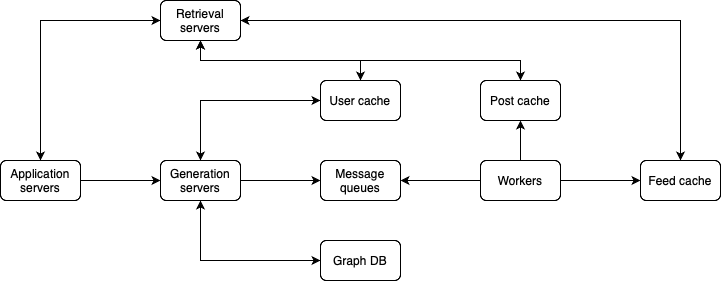

The diagram above was exported from draw.io. Its source (the exported page's mxGraphModel, read from the mxfile embedded in the PNG):
<mxGraphModel dx="838" dy="593" grid="1" gridSize="10" guides="1" tooltips="1" connect="1" arrows="1" fold="1" page="1" pageScale="1" pageWidth="850" pageHeight="1100" math="0" shadow="0">
  <root>
    <mxCell id="0" />
    <mxCell id="1" parent="0" />
    <mxCell id="RdE4HFK_7hKqtBxa5ncr-1" style="edgeStyle=orthogonalEdgeStyle;rounded=0;orthogonalLoop=1;jettySize=auto;html=1;exitX=0.5;exitY=0;exitDx=0;exitDy=0;entryX=0;entryY=0.5;entryDx=0;entryDy=0;" parent="1" source="zerk3sANQ7iGWGBt3IxB-1" target="DUOPbVyHPyaMngwrkr5z-2" edge="1">
      <mxGeometry relative="1" as="geometry" />
    </mxCell>
    <mxCell id="RdE4HFK_7hKqtBxa5ncr-34" style="edgeStyle=orthogonalEdgeStyle;rounded=0;orthogonalLoop=1;jettySize=auto;html=1;exitX=1;exitY=0.5;exitDx=0;exitDy=0;" parent="1" source="zerk3sANQ7iGWGBt3IxB-1" target="zerk3sANQ7iGWGBt3IxB-2" edge="1">
      <mxGeometry relative="1" as="geometry" />
    </mxCell>
    <mxCell id="zerk3sANQ7iGWGBt3IxB-1" value="Application servers" style="rounded=1;whiteSpace=wrap;html=1;" parent="1" vertex="1">
      <mxGeometry x="40" y="160" width="80" height="40" as="geometry" />
    </mxCell>
    <mxCell id="ulg7wdCnO31NVUncXibf-1" style="edgeStyle=orthogonalEdgeStyle;rounded=0;orthogonalLoop=1;jettySize=auto;html=1;exitX=1;exitY=0.5;exitDx=0;exitDy=0;entryX=0;entryY=0.5;entryDx=0;entryDy=0;" parent="1" source="zerk3sANQ7iGWGBt3IxB-2" target="zerk3sANQ7iGWGBt3IxB-3" edge="1">
      <mxGeometry relative="1" as="geometry" />
    </mxCell>
    <mxCell id="RdE4HFK_7hKqtBxa5ncr-22" style="edgeStyle=orthogonalEdgeStyle;rounded=0;orthogonalLoop=1;jettySize=auto;html=1;exitX=0.5;exitY=0;exitDx=0;exitDy=0;entryX=0;entryY=0.5;entryDx=0;entryDy=0;" parent="1" source="zerk3sANQ7iGWGBt3IxB-2" target="RdE4HFK_7hKqtBxa5ncr-5" edge="1">
      <mxGeometry relative="1" as="geometry" />
    </mxCell>
    <mxCell id="RdE4HFK_7hKqtBxa5ncr-26" style="edgeStyle=orthogonalEdgeStyle;rounded=0;orthogonalLoop=1;jettySize=auto;html=1;exitX=0.5;exitY=1;exitDx=0;exitDy=0;entryX=0;entryY=0.5;entryDx=0;entryDy=0;" parent="1" source="zerk3sANQ7iGWGBt3IxB-2" target="RdE4HFK_7hKqtBxa5ncr-13" edge="1">
      <mxGeometry relative="1" as="geometry" />
    </mxCell>
    <mxCell id="zerk3sANQ7iGWGBt3IxB-2" value="Generation servers" style="rounded=1;whiteSpace=wrap;html=1;" parent="1" vertex="1">
      <mxGeometry x="200" y="160" width="80" height="40" as="geometry" />
    </mxCell>
    <mxCell id="zerk3sANQ7iGWGBt3IxB-3" value="Message queues" style="rounded=1;whiteSpace=wrap;html=1;" parent="1" vertex="1">
      <mxGeometry x="360" y="160" width="80" height="40" as="geometry" />
    </mxCell>
    <mxCell id="EuERgRADjMJ2CsPJKlqU-2" style="edgeStyle=orthogonalEdgeStyle;rounded=0;orthogonalLoop=1;jettySize=auto;html=1;exitX=1;exitY=0.5;exitDx=0;exitDy=0;entryX=0;entryY=0.5;entryDx=0;entryDy=0;" parent="1" source="zerk3sANQ7iGWGBt3IxB-7" target="zerk3sANQ7iGWGBt3IxB-15" edge="1">
      <mxGeometry relative="1" as="geometry" />
    </mxCell>
    <mxCell id="kAiklXfexbg2NbXwuTwz-1" style="edgeStyle=orthogonalEdgeStyle;rounded=0;orthogonalLoop=1;jettySize=auto;html=1;exitX=0;exitY=0.5;exitDx=0;exitDy=0;entryX=1;entryY=0.5;entryDx=0;entryDy=0;" edge="1" parent="1" source="zerk3sANQ7iGWGBt3IxB-7" target="zerk3sANQ7iGWGBt3IxB-3">
      <mxGeometry relative="1" as="geometry" />
    </mxCell>
    <mxCell id="kAiklXfexbg2NbXwuTwz-2" style="edgeStyle=orthogonalEdgeStyle;rounded=0;orthogonalLoop=1;jettySize=auto;html=1;exitX=0.5;exitY=0;exitDx=0;exitDy=0;entryX=0.5;entryY=1;entryDx=0;entryDy=0;" edge="1" parent="1" source="zerk3sANQ7iGWGBt3IxB-7" target="RdE4HFK_7hKqtBxa5ncr-3">
      <mxGeometry relative="1" as="geometry" />
    </mxCell>
    <mxCell id="zerk3sANQ7iGWGBt3IxB-7" value="Workers" style="rounded=1;whiteSpace=wrap;html=1;" parent="1" vertex="1">
      <mxGeometry x="520" y="160" width="80" height="40" as="geometry" />
    </mxCell>
    <mxCell id="RdE4HFK_7hKqtBxa5ncr-25" style="edgeStyle=orthogonalEdgeStyle;rounded=0;orthogonalLoop=1;jettySize=auto;html=1;exitX=0.5;exitY=0;exitDx=0;exitDy=0;entryX=1;entryY=0.5;entryDx=0;entryDy=0;" parent="1" source="zerk3sANQ7iGWGBt3IxB-15" target="DUOPbVyHPyaMngwrkr5z-2" edge="1">
      <mxGeometry relative="1" as="geometry" />
    </mxCell>
    <mxCell id="zerk3sANQ7iGWGBt3IxB-15" value="Feed cache" style="rounded=1;whiteSpace=wrap;html=1;" parent="1" vertex="1">
      <mxGeometry x="680" y="160" width="80" height="40" as="geometry" />
    </mxCell>
    <mxCell id="RdE4HFK_7hKqtBxa5ncr-24" style="edgeStyle=orthogonalEdgeStyle;rounded=0;orthogonalLoop=1;jettySize=auto;html=1;exitX=1;exitY=0.5;exitDx=0;exitDy=0;" parent="1" source="DUOPbVyHPyaMngwrkr5z-2" target="zerk3sANQ7iGWGBt3IxB-15" edge="1">
      <mxGeometry relative="1" as="geometry" />
    </mxCell>
    <mxCell id="RdE4HFK_7hKqtBxa5ncr-28" style="edgeStyle=orthogonalEdgeStyle;rounded=0;orthogonalLoop=1;jettySize=auto;html=1;exitX=0;exitY=0.5;exitDx=0;exitDy=0;" parent="1" source="DUOPbVyHPyaMngwrkr5z-2" target="zerk3sANQ7iGWGBt3IxB-1" edge="1">
      <mxGeometry relative="1" as="geometry" />
    </mxCell>
    <mxCell id="RdE4HFK_7hKqtBxa5ncr-31" style="edgeStyle=orthogonalEdgeStyle;rounded=0;orthogonalLoop=1;jettySize=auto;html=1;exitX=0.5;exitY=1;exitDx=0;exitDy=0;entryX=0.5;entryY=0;entryDx=0;entryDy=0;" parent="1" source="DUOPbVyHPyaMngwrkr5z-2" target="RdE4HFK_7hKqtBxa5ncr-5" edge="1">
      <mxGeometry relative="1" as="geometry" />
    </mxCell>
    <mxCell id="RdE4HFK_7hKqtBxa5ncr-33" style="edgeStyle=orthogonalEdgeStyle;rounded=0;orthogonalLoop=1;jettySize=auto;html=1;exitX=0.5;exitY=1;exitDx=0;exitDy=0;entryX=0.5;entryY=0;entryDx=0;entryDy=0;" parent="1" source="DUOPbVyHPyaMngwrkr5z-2" target="RdE4HFK_7hKqtBxa5ncr-3" edge="1">
      <mxGeometry relative="1" as="geometry" />
    </mxCell>
    <mxCell id="DUOPbVyHPyaMngwrkr5z-2" value="Retrieval servers" style="rounded=1;whiteSpace=wrap;html=1;" parent="1" vertex="1">
      <mxGeometry x="200" width="80" height="40" as="geometry" />
    </mxCell>
    <mxCell id="RdE4HFK_7hKqtBxa5ncr-32" style="edgeStyle=orthogonalEdgeStyle;rounded=0;orthogonalLoop=1;jettySize=auto;html=1;exitX=0.5;exitY=0;exitDx=0;exitDy=0;entryX=0.5;entryY=1;entryDx=0;entryDy=0;" parent="1" source="RdE4HFK_7hKqtBxa5ncr-3" target="DUOPbVyHPyaMngwrkr5z-2" edge="1">
      <mxGeometry relative="1" as="geometry" />
    </mxCell>
    <mxCell id="RdE4HFK_7hKqtBxa5ncr-3" value="Post cache" style="rounded=1;whiteSpace=wrap;html=1;" parent="1" vertex="1">
      <mxGeometry x="520" y="80" width="80" height="40" as="geometry" />
    </mxCell>
    <mxCell id="RdE4HFK_7hKqtBxa5ncr-23" style="edgeStyle=orthogonalEdgeStyle;rounded=0;orthogonalLoop=1;jettySize=auto;html=1;exitX=0;exitY=0.5;exitDx=0;exitDy=0;entryX=0.5;entryY=0;entryDx=0;entryDy=0;" parent="1" source="RdE4HFK_7hKqtBxa5ncr-5" target="zerk3sANQ7iGWGBt3IxB-2" edge="1">
      <mxGeometry relative="1" as="geometry" />
    </mxCell>
    <mxCell id="RdE4HFK_7hKqtBxa5ncr-29" style="edgeStyle=orthogonalEdgeStyle;rounded=0;orthogonalLoop=1;jettySize=auto;html=1;exitX=0.5;exitY=0;exitDx=0;exitDy=0;" parent="1" source="RdE4HFK_7hKqtBxa5ncr-5" target="DUOPbVyHPyaMngwrkr5z-2" edge="1">
      <mxGeometry relative="1" as="geometry" />
    </mxCell>
    <mxCell id="RdE4HFK_7hKqtBxa5ncr-5" value="User cache" style="rounded=1;whiteSpace=wrap;html=1;" parent="1" vertex="1">
      <mxGeometry x="360" y="80" width="80" height="40" as="geometry" />
    </mxCell>
    <mxCell id="RdE4HFK_7hKqtBxa5ncr-27" style="edgeStyle=orthogonalEdgeStyle;rounded=0;orthogonalLoop=1;jettySize=auto;html=1;exitX=0;exitY=0.5;exitDx=0;exitDy=0;entryX=0.5;entryY=1;entryDx=0;entryDy=0;" parent="1" source="RdE4HFK_7hKqtBxa5ncr-13" target="zerk3sANQ7iGWGBt3IxB-2" edge="1">
      <mxGeometry relative="1" as="geometry" />
    </mxCell>
    <mxCell id="RdE4HFK_7hKqtBxa5ncr-13" value="Graph DB" style="rounded=1;whiteSpace=wrap;html=1;" parent="1" vertex="1">
      <mxGeometry x="360" y="240" width="80" height="40" as="geometry" />
    </mxCell>
  </root>
</mxGraphModel>